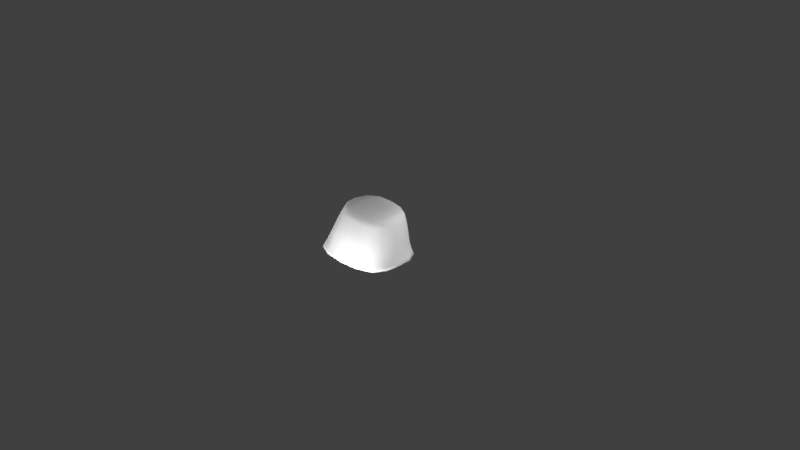 # Source: slime.blend  (saved by Blender 2.78.0; exported with 4.5.12 LTS)
import bpy
from mathutils import Matrix  # noqa: F401  (used for matrix-valued properties, if any)

bpy.ops.wm.read_factory_settings(use_empty=True)
scene = bpy.context.scene
scene.name = 'Scene'

# ---- collections
col_collection_1 = bpy.data.collections.new('Collection 1'); scene.collection.children.link(col_collection_1)

# ---- world
world_world = bpy.data.worlds.new('World'); scene.world = world_world
world_world.color = (0.05088, 0.05088, 0.05088)
world_world.use_sun_shadow = False
world_world.sun_shadow_jitter_overblur = 0.0
world_world.cycles.sampling_method = 'MANUAL'

# ---- cameras
cam_camera = bpy.data.cameras.new('Camera')
cam_camera.clip_end = 100.0
cam_camera.lens = 35.0
cam_camera.sensor_width = 32.0
cam_camera.sensor_height = 18.0
cam_camera.ortho_scale = 7.314
cam_camera.dof.focus_distance = 0.0
cam_camera.dof.aperture_fstop = 128.0

# ---- lights
light_lamp_005 = bpy.data.lights.new('Lamp.005', 'POINT')
light_lamp_005.transmission_factor = 0.0
light_lamp_005.cutoff_distance = 30.0
light_lamp_005.energy = 100.0
light_lamp_005.shadow_buffer_clip_start = 1.001
light_lamp_005.shadow_soft_size = 0.1
light_lamp_005.shadow_maximum_resolution = 0.006
light_lamp_005.use_absolute_resolution = True
light_lamp_004 = bpy.data.lights.new('Lamp.004', 'POINT')
light_lamp_004.transmission_factor = 0.0
light_lamp_004.cutoff_distance = 30.0
light_lamp_004.energy = 100.0
light_lamp_004.shadow_buffer_clip_start = 1.001
light_lamp_004.shadow_soft_size = 0.1
light_lamp_004.shadow_maximum_resolution = 0.006
light_lamp_004.use_absolute_resolution = True
light_lamp_003 = bpy.data.lights.new('Lamp.003', 'POINT')
light_lamp_003.transmission_factor = 0.0
light_lamp_003.cutoff_distance = 30.0
light_lamp_003.energy = 100.0
light_lamp_003.shadow_buffer_clip_start = 1.001
light_lamp_003.shadow_soft_size = 0.1
light_lamp_003.shadow_maximum_resolution = 0.006
light_lamp_003.use_absolute_resolution = True
light_lamp_002 = bpy.data.lights.new('Lamp.002', 'POINT')
light_lamp_002.transmission_factor = 0.0
light_lamp_002.cutoff_distance = 30.0
light_lamp_002.energy = 100.0
light_lamp_002.shadow_buffer_clip_start = 1.001
light_lamp_002.shadow_soft_size = 0.1
light_lamp_002.shadow_maximum_resolution = 0.006
light_lamp_002.use_absolute_resolution = True
light_lamp_001 = bpy.data.lights.new('Lamp.001', 'POINT')
light_lamp_001.transmission_factor = 0.0
light_lamp_001.cutoff_distance = 30.0
light_lamp_001.energy = 100.0
light_lamp_001.shadow_buffer_clip_start = 1.001
light_lamp_001.shadow_soft_size = 0.1
light_lamp_001.shadow_maximum_resolution = 0.006
light_lamp_001.use_absolute_resolution = True
light_lamp = bpy.data.lights.new('Lamp', 'POINT')
light_lamp.transmission_factor = 0.0
light_lamp.cutoff_distance = 30.0
light_lamp.energy = 100.0
light_lamp.shadow_buffer_clip_start = 1.001
light_lamp.shadow_soft_size = 0.1
light_lamp.shadow_maximum_resolution = 0.006
light_lamp.use_absolute_resolution = True

# ---- meshes
me_cube_002 = bpy.data.meshes.new('Cube.002')
me_cube_002.from_pydata([(-0.4825, 0.3417, 0.2774), (0.5068, 0.7536, 0.2144), (0.8519, -0.3405, 0.2032), (-0.1052, -0.7597, 0.2523), (0.4967, -0.5621, -1.0), (-0.09656, -0.3587, 0.3584), (-0.334, -1.022, -0.4283), (0.9263, -0.4423, -0.4928), (0.4575, 0.9905, -0.4675), (-0.8362, 0.4607, -0.4027), (-0.8357, -0.4377, -0.4026), (0.9263, 0.4307, -0.4928), (-0.09653, 0.3523, 0.3584), (0.4967, 0.5628, -1.0), (0.8519, 0.3378, 0.2032), (-0.4824, -0.3264, 0.2774), (-0.5907, 0.5648, -1.001), (0.5203, 0.3568, 0.3217), (-0.334, 1.003, -0.4283), (0.4575, -1.009, -0.4675), (0.5203, -0.3603, 0.3217), (-0.5908, -0.56, -1.001), (0.5068, -0.7617, 0.2144), (-0.1052, 0.7454, 0.2523), (0.4495, -1.064, -0.7575), (-0.4703, 1.061, -0.7443), (0.9709, 0.4649, -0.7687), (-1.007, -0.4591, -0.7371), (-1.007, 0.4872, -0.7371), (0.4495, 1.056, -0.7575), (0.9709, -0.4702, -0.7687), (-0.4703, -1.069, -0.7443), (-0.5579, -1.11, -0.9348), (1.03, -0.4924, -0.941), (0.467, 1.107, -0.9381), (-1.12, 0.5085, -0.9383), (-1.12, -0.4778, -0.9383), (1.03, 0.491, -0.941), (-0.5579, 1.109, -0.9348), (0.467, -1.109, -0.9381), (-0.1902, 0.881, -0.03062), (0.4968, -0.8935, -0.08028), (-0.6432, -0.3828, -0.0003725), (0.9005, 0.3843, -0.1037), (-0.1902, -0.9018, -0.03062), (0.9005, -0.3936, -0.1037), (0.4968, 0.8765, -0.08028), (-0.6438, 0.408, -0.0004334), (-1.011, -0.5003, -0.989), (-0.3502, -0.6091, 0.2605), (-0.3588, 0.3332, 0.3356), (-0.9473, 0.8943, -0.9332), (-0.5804, 0.9805, -0.9837), (0.5053, 0.6344, 0.2805), (0.8629, 0.8909, -0.9393), (0.9072, 0.5135, -0.9852), (0.7549, -0.3367, 0.2729), (0.8629, -0.8926, -0.9393), (0.4774, -0.98, -0.9845), (-0.09266, -0.6387, 0.3169), (-0.6519, -0.8206, -0.4098), (-0.4704, 0.7129, -0.01428), (0.7694, 0.7007, -0.1019), (0.7694, -0.7141, -0.1019), (-0.2587, -0.982, -0.2335), (0.9171, -0.4235, -0.3143), (0.4771, 0.9464, -0.2851), (-0.7399, 0.4412, -0.201), (-1.011, 0.5275, -0.989), (-0.3588, -0.3272, 0.3356), (0.9072, -0.5136, -0.9852), (0.7549, 0.334, 0.2729), (0.9171, 0.4106, -0.3143), (-0.7393, -0.4194, -0.201), (-1.178, 0.02873, -0.9437), (1.057, -0.0005318, -0.942), (0.5319, -0.0008744, 0.336), (-0.6109, 0.009122, -1.004), (0.9307, -0.003539, -0.09966), (-0.7099, 0.02375, 0.005867), (0.4774, 0.9801, -0.9845), (-0.09266, 0.6264, 0.3169), (-0.5804, -0.9804, -0.9837), (0.5053, -0.6409, 0.2805), (0.4771, -0.9679, -0.2851), (-0.2587, 0.9586, -0.2335), (-0.1034, -0.0006939, 0.3731), (0.5085, 0.000357, -1.0), (-0.05151, 0.5942, -1.0), (0.2147, 0.3736, 0.3501), (-0.04427, 1.17, -0.9369), (-0.04427, -1.172, -0.9369), (0.2147, -0.3789, 0.3501), (-0.05151, -0.5931, -1.0), (0.1534, -0.95, -0.0521), (0.1534, 0.9303, -0.0521), (-0.6522, 0.8086, -0.4098), (0.7695, 0.7877, -0.4822), (0.7695, -0.8035, -0.4822), (-0.8304, -0.8597, -0.7364), (-0.9103, 0.02455, -0.4023), (0.966, -0.004558, -0.4971), (0.0649, 1.056, -0.4494), (0.0649, -1.076, -0.4494), (0.4458, -1.035, -0.6256), (-0.4074, 1.031, -0.6027), (0.9402, 0.4478, -0.643), (-0.9267, -0.4476, -0.5873), (-0.927, 0.4736, -0.5873), (0.4458, 1.022, -0.6256), (0.9402, -0.456, -0.643), (-0.4074, -1.044, -0.6027), (-0.8304, 0.8558, -0.7365), (0.8052, 0.8458, -0.7619), (0.8052, -0.853, -0.7619), (-1.07, 0.02714, -0.7403), (1.006, -0.002085, -0.7726), (-0.005843, 1.119, -0.7526), (-0.005843, -1.128, -0.7526), (-0.9473, -0.8934, -0.9332), (-0.521, -1.093, -0.8545), (1.005, -0.4831, -0.8684), (0.4596, 1.086, -0.862), (-1.072, 0.4995, -0.8536), (-1.072, -0.4699, -0.8535), (1.005, 0.48, -0.8684), (-0.521, 1.089, -0.8545), (0.4596, -1.09, -0.862), (-0.4697, -0.7214, -0.01416), (-0.3504, 0.6023, 0.2605), (0.7452, 0.6108, 0.1949), (0.7452, -0.6159, 0.1949), (0.8723, -0.0008997, 0.2143), (-0.5169, 0.0138, 0.2886), (0.2017, -0.8017, 0.2406), (0.2017, 0.7904, 0.2406), (-0.1365, 0.7998, 0.1436), (0.5092, -0.8151, 0.1014), (-0.5506, -0.3473, 0.1698), (0.8782, 0.358, 0.08634), (-0.1365, -0.8162, 0.1436), (0.8782, -0.3626, 0.08634), (0.5092, 0.8043, 0.1014), (-0.5509, 0.3699, 0.1698), (-0.8675, -0.8191, -0.971), (-0.2775, -0.5403, 0.3075), (-0.8675, 0.8226, -0.9709), (-0.2776, 0.5335, 0.3075), (0.7773, -0.8201, -0.973), (0.6825, -0.5457, 0.2504), (0.7773, 0.8196, -0.973), (0.6825, 0.541, 0.2504), (-0.5552, -0.7875, -0.2121), (-0.5555, 0.7735, -0.2123), (0.7705, 0.7517, -0.3056), (0.7705, -0.7695, -0.3056), (-1.066, 0.02741, -0.9951), (-0.3846, 0.00782, 0.3477), (0.9286, -4.37e-05, -0.9855), (0.7722, -0.0008095, 0.285), (0.9538, -0.005029, -0.3157), (-0.8156, 0.02358, -0.1981), (-0.05266, 1.035, -0.9842), (0.2076, 0.6646, 0.3067), (-0.05266, -1.035, -0.9842), (0.2076, -0.6739, 0.3067), (0.1098, -1.034, -0.259), (0.1098, 1.01, -0.259), (0.2185, -0.001421, 0.3661), (-0.04855, 0.0005355, -1.0), (-0.7475, 0.8314, -0.5902), (0.7773, 0.8165, -0.6336), (0.7773, -0.8276, -0.6336), (-0.7474, -0.8388, -0.5901), (-0.995, 0.02597, -0.5889), (0.9795, -0.003214, -0.6481), (0.02448, 1.087, -0.6162), (0.02448, -1.1, -0.6162), (-0.8981, 0.8781, -0.8503), (0.8386, 0.8719, -0.8645), (0.8386, -0.8759, -0.8645), (-1.133, 0.02806, -0.858), (1.036, -0.001186, -0.8707), (-0.02808, 1.149, -0.8592), (-0.02808, -1.153, -0.8592), (-0.8981, -0.8792, -0.8503), (-0.3985, -0.6531, 0.1541), (-0.3989, 0.6474, 0.154), (0.7622, 0.649, 0.08093), (0.7622, -0.6566, 0.08093), (0.9019, -0.001643, 0.09552), (-0.5976, 0.01971, 0.1794), (0.187, -0.8608, 0.1287), (0.187, 0.8469, 0.1287)], [], [(0, 143, 191, 133), (0, 133, 157, 50), (0, 50, 147, 129), (0, 129, 187, 143), (1, 142, 193, 135), (1, 135, 163, 53), (1, 53, 151, 130), (1, 130, 188, 142), (2, 141, 190, 132), (2, 132, 159, 56), (2, 56, 149, 131), (2, 131, 189, 141), (3, 140, 192, 134), (3, 134, 165, 59), (3, 59, 145, 49), (3, 49, 186, 140), (4, 93, 169, 87), (4, 87, 158, 70), (4, 70, 148, 58), (4, 58, 164, 93), (5, 92, 168, 86), (5, 86, 157, 69), (5, 69, 145, 59), (5, 59, 165, 92), (6, 111, 177, 103), (6, 103, 166, 64), (6, 64, 152, 60), (6, 60, 173, 111), (7, 110, 175, 101), (7, 101, 160, 65), (7, 65, 155, 98), (7, 98, 172, 110), (8, 109, 176, 102), (8, 102, 167, 66), (8, 66, 154, 97), (8, 97, 171, 109), (9, 108, 174, 100), (9, 100, 161, 67), (9, 67, 153, 96), (9, 96, 170, 108), (10, 107, 173, 60), (10, 60, 152, 73), (10, 73, 161, 100), (10, 100, 174, 107), (11, 106, 171, 97), (11, 97, 154, 72), (11, 72, 160, 101), (11, 101, 175, 106), (12, 89, 163, 81), (12, 81, 147, 50), (12, 50, 157, 86), (12, 86, 168, 89), (13, 88, 162, 80), (13, 80, 150, 55), (13, 55, 158, 87), (13, 87, 169, 88), (14, 139, 188, 130), (14, 130, 151, 71), (14, 71, 159, 132), (14, 132, 190, 139), (15, 138, 186, 49), (15, 49, 145, 69), (15, 69, 157, 133), (15, 133, 191, 138), (16, 68, 146, 52), (16, 52, 162, 88), (16, 88, 169, 77), (16, 77, 156, 68), (17, 71, 151, 53), (17, 53, 163, 89), (17, 89, 168, 76), (17, 76, 159, 71), (18, 105, 170, 96), (18, 96, 153, 85), (18, 85, 167, 102), (18, 102, 176, 105), (19, 104, 172, 98), (19, 98, 155, 84), (19, 84, 166, 103), (19, 103, 177, 104), (20, 56, 159, 76), (20, 76, 168, 92), (20, 92, 165, 83), (20, 83, 149, 56), (21, 48, 156, 77), (21, 77, 169, 93), (21, 93, 164, 82), (21, 82, 144, 48), (22, 137, 189, 131), (22, 131, 149, 83), (22, 83, 165, 134), (22, 134, 192, 137), (23, 136, 187, 129), (23, 129, 147, 81), (23, 81, 163, 135), (23, 135, 193, 136), (24, 127, 180, 114), (24, 114, 172, 104), (24, 104, 177, 118), (24, 118, 184, 127), (25, 126, 178, 112), (25, 112, 170, 105), (25, 105, 176, 117), (25, 117, 183, 126), (26, 125, 179, 113), (26, 113, 171, 106), (26, 106, 175, 116), (26, 116, 182, 125), (27, 124, 185, 99), (27, 99, 173, 107), (27, 107, 174, 115), (27, 115, 181, 124), (28, 123, 181, 115), (28, 115, 174, 108), (28, 108, 170, 112), (28, 112, 178, 123), (29, 122, 183, 117), (29, 117, 176, 109), (29, 109, 171, 113), (29, 113, 179, 122), (30, 121, 182, 116), (30, 116, 175, 110), (30, 110, 172, 114), (30, 114, 180, 121), (31, 120, 184, 118), (31, 118, 177, 111), (31, 111, 173, 99), (31, 99, 185, 120), (32, 82, 164, 91), (32, 91, 184, 120), (32, 120, 185, 119), (32, 119, 144, 82), (33, 70, 158, 75), (33, 75, 182, 121), (33, 121, 180, 57), (33, 57, 148, 70), (34, 80, 162, 90), (34, 90, 183, 122), (34, 122, 179, 54), (34, 54, 150, 80), (35, 68, 156, 74), (35, 74, 181, 123), (35, 123, 178, 51), (35, 51, 146, 68), (36, 48, 144, 119), (36, 119, 185, 124), (36, 124, 181, 74), (36, 74, 156, 48), (37, 55, 150, 54), (37, 54, 179, 125), (37, 125, 182, 75), (37, 75, 158, 55), (38, 52, 146, 51), (38, 51, 178, 126), (38, 126, 183, 90), (38, 90, 162, 52), (39, 58, 148, 57), (39, 57, 180, 127), (39, 127, 184, 91), (39, 91, 164, 58), (40, 85, 153, 61), (40, 61, 187, 136), (40, 136, 193, 95), (40, 95, 167, 85), (41, 84, 155, 63), (41, 63, 189, 137), (41, 137, 192, 94), (41, 94, 166, 84), (42, 73, 152, 128), (42, 128, 186, 138), (42, 138, 191, 79), (42, 79, 161, 73), (43, 72, 154, 62), (43, 62, 188, 139), (43, 139, 190, 78), (43, 78, 160, 72), (44, 64, 166, 94), (44, 94, 192, 140), (44, 140, 186, 128), (44, 128, 152, 64), (45, 65, 160, 78), (45, 78, 190, 141), (45, 141, 189, 63), (45, 63, 155, 65), (46, 66, 167, 95), (46, 95, 193, 142), (46, 142, 188, 62), (46, 62, 154, 66), (47, 67, 161, 79), (47, 79, 191, 143), (47, 143, 187, 61), (47, 61, 153, 67)])
me_cube_002.polygons.foreach_set('use_smooth', [True] * 192)
_uv = me_cube_002.uv_layers.new(name='UVMap')
_uv.uv.foreach_set('vector', [0.5815, 0.3896, 0.5968, 0.3981, 0.5662, 0.4334, 0.5532, 0.4212, 0.5815, 0.3896, 0.5532, 0.4212, 0.5396, 0.4084, 0.5684, 0.3771, 0.5815, 0.3896, 0.5684, 0.3771, 0.5837, 0.35, 0.6001, 0.3524, 0.5815, 0.3896, 0.6001, 0.3524, 0.618, 0.358, 0.5968, 0.3981, 0.5294, 0.2556, 0.5391, 0.2424, 0.571, 0.2702, 0.5588, 0.2808, 0.5294, 0.2556, 0.5588, 0.2808, 0.5459, 0.2934, 0.5169, 0.268, 0.5294, 0.2556, 0.5169, 0.268, 0.491, 0.2558, 0.4939, 0.2397, 0.5294, 0.2556, 0.4939, 0.2397, 0.5015, 0.2229, 0.5391, 0.2424, 0.3931, 0.3218, 0.3793, 0.3137, 0.412, 0.2799, 0.4231, 0.2911, 0.3931, 0.3218, 0.4231, 0.2911, 0.434, 0.3022, 0.404, 0.3327, 0.3931, 0.3218, 0.404, 0.3327, 0.3861, 0.3586, 0.37, 0.3558, 0.3931, 0.3218, 0.37, 0.3558, 0.3529, 0.3497, 0.3793, 0.3137, 0.4386, 0.4531, 0.4302, 0.4675, 0.3983, 0.4394, 0.4092, 0.4274, 0.4386, 0.4531, 0.4092, 0.4274, 0.4222, 0.4146, 0.4513, 0.4404, 0.4386, 0.4531, 0.4513, 0.4404, 0.4782, 0.4533, 0.4755, 0.4699, 0.4386, 0.4531, 0.4755, 0.4699, 0.4692, 0.4874, 0.4302, 0.4675, 0.274, 0.8815, 0.2729, 0.8053, 0.3552, 0.8092, 0.3519, 0.8864, 0.274, 0.8815, 0.3519, 0.8864, 0.3495, 0.9448, 0.2783, 0.9388, 0.274, 0.8815, 0.2783, 0.9388, 0.2365, 0.9191, 0.2161, 0.8765, 0.274, 0.8815, 0.2161, 0.8765, 0.2116, 0.8026, 0.2729, 0.8053, 0.4793, 0.4158, 0.4493, 0.3878, 0.4841, 0.3535, 0.5134, 0.3832, 0.4793, 0.4158, 0.5134, 0.3832, 0.5396, 0.4084, 0.5067, 0.4374, 0.4793, 0.4158, 0.5067, 0.4374, 0.4782, 0.4533, 0.4513, 0.4404, 0.4793, 0.4158, 0.4513, 0.4404, 0.4222, 0.4146, 0.4493, 0.3878, 0.3866, 0.5432, 0.3752, 0.5671, 0.3336, 0.5237, 0.3474, 0.5048, 0.3866, 0.5432, 0.3474, 0.5048, 0.3633, 0.4833, 0.4, 0.5172, 0.3866, 0.5432, 0.4, 0.5172, 0.4426, 0.545, 0.4299, 0.5761, 0.3866, 0.5432, 0.4299, 0.5761, 0.4187, 0.6049, 0.3752, 0.5671, 0.3127, 0.2673, 0.2962, 0.2535, 0.3407, 0.2074, 0.3554, 0.2227, 0.3127, 0.2673, 0.3554, 0.2227, 0.373, 0.2407, 0.3328, 0.2828, 0.3127, 0.2673, 0.3328, 0.2828, 0.2983, 0.3247, 0.2757, 0.3108, 0.3127, 0.2673, 0.2757, 0.3108, 0.2573, 0.2978, 0.2962, 0.2535, 0.597, 0.1839, 0.6131, 0.1679, 0.6574, 0.2069, 0.6379, 0.2205, 0.597, 0.1839, 0.6379, 0.2205, 0.6157, 0.2361, 0.5781, 0.202, 0.597, 0.1839, 0.5781, 0.202, 0.5361, 0.1727, 0.5535, 0.1516, 0.597, 0.1839, 0.5535, 0.1516, 0.568, 0.1335, 0.6131, 0.1679, 0.6699, 0.4504, 0.6913, 0.4701, 0.6488, 0.5166, 0.629, 0.4966, 0.6699, 0.4504, 0.629, 0.4966, 0.6074, 0.4747, 0.6457, 0.4301, 0.6699, 0.4504, 0.6457, 0.4301, 0.675, 0.3837, 0.702, 0.4031, 0.6699, 0.4504, 0.702, 0.4031, 0.7253, 0.423, 0.6913, 0.4701, 0.5792, 0.5388, 0.5987, 0.5604, 0.5477, 0.5962, 0.528, 0.5729, 0.5792, 0.5388, 0.528, 0.5729, 0.5091, 0.5457, 0.5595, 0.5143, 0.5792, 0.5388, 0.5595, 0.5143, 0.6074, 0.4747, 0.629, 0.4966, 0.5792, 0.5388, 0.629, 0.4966, 0.6488, 0.5166, 0.5987, 0.5604, 0.4007, 0.1811, 0.3876, 0.164, 0.4324, 0.1264, 0.4445, 0.1455, 0.4007, 0.1811, 0.4445, 0.1455, 0.4577, 0.1685, 0.4156, 0.2017, 0.4007, 0.1811, 0.4156, 0.2017, 0.373, 0.2407, 0.3554, 0.2227, 0.4007, 0.1811, 0.3554, 0.2227, 0.3407, 0.2074, 0.3876, 0.164, 0.5462, 0.3503, 0.5189, 0.3196, 0.5459, 0.2934, 0.5709, 0.3234, 0.5462, 0.3503, 0.5709, 0.3234, 0.5837, 0.35, 0.5684, 0.3771, 0.5462, 0.3503, 0.5684, 0.3771, 0.5396, 0.4084, 0.5134, 0.3832, 0.5462, 0.3503, 0.5134, 0.3832, 0.4841, 0.3535, 0.5189, 0.3196, 0.43, 0.8881, 0.4376, 0.8122, 0.4988, 0.8146, 0.4881, 0.8878, 0.43, 0.8881, 0.4881, 0.8878, 0.4641, 0.9286, 0.4208, 0.9448, 0.43, 0.8881, 0.4208, 0.9448, 0.3495, 0.9448, 0.3519, 0.8864, 0.43, 0.8881, 0.3519, 0.8864, 0.3552, 0.8092, 0.4376, 0.8122, 0.4543, 0.2618, 0.4463, 0.248, 0.4825, 0.2227, 0.4885, 0.2397, 0.4543, 0.2618, 0.4885, 0.2397, 0.491, 0.2558, 0.465, 0.273, 0.4543, 0.2618, 0.465, 0.273, 0.434, 0.3022, 0.4231, 0.2911, 0.4543, 0.2618, 0.4231, 0.2911, 0.412, 0.2799, 0.4463, 0.248, 0.5198, 0.45, 0.5287, 0.4648, 0.4856, 0.4876, 0.4802, 0.4698, 0.5198, 0.45, 0.4802, 0.4698, 0.4782, 0.4533, 0.5067, 0.4374, 0.5198, 0.45, 0.5067, 0.4374, 0.5396, 0.4084, 0.5532, 0.4212, 0.5198, 0.45, 0.5532, 0.4212, 0.5662, 0.4334, 0.5287, 0.4648, 0.4366, 0.7372, 0.4339, 0.6787, 0.4741, 0.7003, 0.4943, 0.7411, 0.4366, 0.7372, 0.4943, 0.7411, 0.4988, 0.8146, 0.4376, 0.8122, 0.4366, 0.7372, 0.4376, 0.8122, 0.3552, 0.8092, 0.3597, 0.7312, 0.4366, 0.7372, 0.3597, 0.7312, 0.3648, 0.6682, 0.4339, 0.6787, 0.4893, 0.2923, 0.465, 0.273, 0.491, 0.2558, 0.5169, 0.268, 0.4893, 0.2923, 0.5169, 0.268, 0.5459, 0.2934, 0.5189, 0.3196, 0.4893, 0.2923, 0.5189, 0.3196, 0.4841, 0.3535, 0.4558, 0.3245, 0.4893, 0.2923, 0.4558, 0.3245, 0.434, 0.3022, 0.465, 0.273, 0.6758, 0.261, 0.7002, 0.2497, 0.7368, 0.2941, 0.7078, 0.3049, 0.6758, 0.261, 0.7078, 0.3049, 0.6762, 0.3169, 0.6492, 0.2742, 0.6758, 0.261, 0.6492, 0.2742, 0.6157, 0.2361, 0.6379, 0.2205, 0.6758, 0.261, 0.6379, 0.2205, 0.6574, 0.2069, 0.7002, 0.2497, 0.312, 0.4636, 0.2959, 0.479, 0.2621, 0.4334, 0.2805, 0.4197, 0.312, 0.4636, 0.2805, 0.4197, 0.3019, 0.4028, 0.3304, 0.4453, 0.312, 0.4636, 0.3304, 0.4453, 0.3633, 0.4833, 0.3474, 0.5048, 0.312, 0.4636, 0.3474, 0.5048, 0.3336, 0.5237, 0.2959, 0.479, 0.4227, 0.3575, 0.404, 0.3327, 0.434, 0.3022, 0.4558, 0.3245, 0.4227, 0.3575, 0.4558, 0.3245, 0.4841, 0.3535, 0.4493, 0.3878, 0.4227, 0.3575, 0.4493, 0.3878, 0.4222, 0.4146, 0.3976, 0.3849, 0.4227, 0.3575, 0.3976, 0.3849, 0.3861, 0.3586, 0.404, 0.3327, 0.2806, 0.7307, 0.2913, 0.6727, 0.3648, 0.6682, 0.3597, 0.7312, 0.2806, 0.7307, 0.3597, 0.7312, 0.3552, 0.8092, 0.2729, 0.8053, 0.2806, 0.7307, 0.2729, 0.8053, 0.2116, 0.8026, 0.2222, 0.7297, 0.2806, 0.7307, 0.2222, 0.7297, 0.2461, 0.6907, 0.2913, 0.6727, 0.3848, 0.3973, 0.3713, 0.4069, 0.3529, 0.3685, 0.3699, 0.3612, 0.3848, 0.3973, 0.3699, 0.3612, 0.3861, 0.3586, 0.3976, 0.3849, 0.3848, 0.3973, 0.3976, 0.3849, 0.4222, 0.4146, 0.4092, 0.4274, 0.3848, 0.3973, 0.4092, 0.4274, 0.3983, 0.4394, 0.3713, 0.4069, 0.5838, 0.3111, 0.5985, 0.3031, 0.618, 0.3417, 0.6002, 0.3477, 0.5838, 0.3111, 0.6002, 0.3477, 0.5837, 0.35, 0.5709, 0.3234, 0.5838, 0.3111, 0.5709, 0.3234, 0.5459, 0.2934, 0.5588, 0.2808, 0.5838, 0.3111, 0.5588, 0.2808, 0.571, 0.2702, 0.5985, 0.3031, 0.2816, 0.491, 0.2699, 0.5001, 0.2311, 0.4518, 0.2453, 0.4439, 0.2816, 0.491, 0.2453, 0.4439, 0.2621, 0.4334, 0.2959, 0.479, 0.2816, 0.491, 0.2959, 0.479, 0.3336, 0.5237, 0.3219, 0.539, 0.2816, 0.491, 0.3219, 0.539, 0.3125, 0.5509, 0.2699, 0.5001, 0.72, 0.2399, 0.7352, 0.2319, 0.7793, 0.2764, 0.7606, 0.2845, 0.72, 0.2399, 0.7606, 0.2845, 0.7368, 0.2941, 0.7002, 0.2497, 0.72, 0.2399, 0.7002, 0.2497, 0.6574, 0.2069, 0.6732, 0.1953, 0.72, 0.2399, 0.6732, 0.1953, 0.6854, 0.1859, 0.7352, 0.2319, 0.376, 0.1497, 0.3665, 0.1383, 0.4113, 0.09714, 0.4211, 0.1102, 0.376, 0.1497, 0.4211, 0.1102, 0.4324, 0.1264, 0.3876, 0.164, 0.376, 0.1497, 0.3876, 0.164, 0.3407, 0.2074, 0.3284, 0.1946, 0.376, 0.1497, 0.3284, 0.1946, 0.3185, 0.1843, 0.3665, 0.1383, 0.6147, 0.5779, 0.6273, 0.5915, 0.5769, 0.6304, 0.564, 0.6154, 0.6147, 0.5779, 0.564, 0.6154, 0.5477, 0.5962, 0.5987, 0.5604, 0.6147, 0.5779, 0.5987, 0.5604, 0.6488, 0.5166, 0.6651, 0.5331, 0.6147, 0.5779, 0.6651, 0.5331, 0.6778, 0.546, 0.6273, 0.5915, 0.7086, 0.4864, 0.7219, 0.4992, 0.6778, 0.546, 0.6651, 0.5331, 0.7086, 0.4864, 0.6651, 0.5331, 0.6488, 0.5166, 0.6913, 0.4701, 0.7086, 0.4864, 0.6913, 0.4701, 0.7253, 0.423, 0.7443, 0.4396, 0.7086, 0.4864, 0.7443, 0.4396, 0.7592, 0.4528, 0.7219, 0.4992, 0.6257, 0.1538, 0.6353, 0.1422, 0.6854, 0.1859, 0.6732, 0.1953, 0.6257, 0.1538, 0.6732, 0.1953, 0.6574, 0.2069, 0.6131, 0.1679, 0.6257, 0.1538, 0.6131, 0.1679, 0.568, 0.1335, 0.5789, 0.1169, 0.6257, 0.1538, 0.5789, 0.1169, 0.5872, 0.1027, 0.6353, 0.1422, 0.2824, 0.2414, 0.2714, 0.2314, 0.3185, 0.1843, 0.3284, 0.1946, 0.2824, 0.2414, 0.3284, 0.1946, 0.3407, 0.2074, 0.2962, 0.2535, 0.2824, 0.2414, 0.2962, 0.2535, 0.2573, 0.2978, 0.2418, 0.2858, 0.2824, 0.2414, 0.2418, 0.2858, 0.2293, 0.2755, 0.2714, 0.2314, 0.3652, 0.5865, 0.3571, 0.6015, 0.3125, 0.5509, 0.3219, 0.539, 0.3652, 0.5865, 0.3219, 0.539, 0.3336, 0.5237, 0.3752, 0.5671, 0.3652, 0.5865, 0.3752, 0.5671, 0.4187, 0.6049, 0.4087, 0.6283, 0.3652, 0.5865, 0.4087, 0.6283, 0.4004, 0.6467, 0.3571, 0.6015, 0.3509, 0.6123, 0.3438, 0.6308, 0.2894, 0.5749, 0.3054, 0.5598, 0.3509, 0.6123, 0.3054, 0.5598, 0.3125, 0.5509, 0.3571, 0.6015, 0.3509, 0.6123, 0.3571, 0.6015, 0.4004, 0.6467, 0.3934, 0.6607, 0.3509, 0.6123, 0.3934, 0.6607, 0.3775, 0.668, 0.3438, 0.6308, 0.2635, 0.2242, 0.2465, 0.217, 0.297, 0.1622, 0.3114, 0.1769, 0.2635, 0.2242, 0.3114, 0.1769, 0.3185, 0.1843, 0.2714, 0.2314, 0.2635, 0.2242, 0.2714, 0.2314, 0.2293, 0.2755, 0.2198, 0.2675, 0.2635, 0.2242, 0.2198, 0.2675, 0.2116, 0.2521, 0.2465, 0.217, 0.6422, 0.134, 0.6482, 0.1159, 0.7099, 0.1634, 0.6946, 0.1789, 0.6422, 0.134, 0.6946, 0.1789, 0.6854, 0.1859, 0.6353, 0.1422, 0.6422, 0.134, 0.6353, 0.1422, 0.5872, 0.1027, 0.5937, 0.09191, 0.6422, 0.134, 0.5937, 0.09191, 0.609, 0.08355, 0.6482, 0.1159, 0.7313, 0.5086, 0.7475, 0.5137, 0.7003, 0.569, 0.6875, 0.5558, 0.7313, 0.5086, 0.6875, 0.5558, 0.6778, 0.546, 0.7219, 0.4992, 0.7313, 0.5086, 0.7219, 0.4992, 0.7592, 0.4528, 0.7697, 0.4625, 0.7313, 0.5086, 0.7697, 0.4625, 0.7791, 0.4766, 0.7475, 0.5137, 0.6365, 0.6012, 0.6411, 0.6176, 0.6008, 0.6502, 0.5864, 0.641, 0.6365, 0.6012, 0.5864, 0.641, 0.5769, 0.6304, 0.6273, 0.5915, 0.6365, 0.6012, 0.6273, 0.5915, 0.6778, 0.546, 0.6875, 0.5558, 0.6365, 0.6012, 0.6875, 0.5558, 0.7003, 0.569, 0.6411, 0.6176, 0.3595, 0.1301, 0.3529, 0.1128, 0.3886, 0.07868, 0.4036, 0.08724, 0.3595, 0.1301, 0.4036, 0.08724, 0.4113, 0.09714, 0.3665, 0.1383, 0.3595, 0.1301, 0.3665, 0.1383, 0.3185, 0.1843, 0.3114, 0.1769, 0.3595, 0.1301, 0.3114, 0.1769, 0.297, 0.1622, 0.3529, 0.1128, 0.7463, 0.2258, 0.7648, 0.2191, 0.8009, 0.2539, 0.7935, 0.2697, 0.7463, 0.2258, 0.7935, 0.2697, 0.7793, 0.2764, 0.7352, 0.2319, 0.7463, 0.2258, 0.7352, 0.2319, 0.6854, 0.1859, 0.6946, 0.1789, 0.7463, 0.2258, 0.6946, 0.1789, 0.7099, 0.1634, 0.7648, 0.2191, 0.2616, 0.5068, 0.2433, 0.5125, 0.2116, 0.4731, 0.2203, 0.4579, 0.2616, 0.5068, 0.2203, 0.4579, 0.2311, 0.4518, 0.2699, 0.5001, 0.2616, 0.5068, 0.2699, 0.5001, 0.3125, 0.5509, 0.3054, 0.5598, 0.2616, 0.5068, 0.3054, 0.5598, 0.2894, 0.5749, 0.2433, 0.5125, 0.6219, 0.2896, 0.6492, 0.2742, 0.6762, 0.3169, 0.6451, 0.3305, 0.6219, 0.2896, 0.6451, 0.3305, 0.618, 0.3417, 0.5985, 0.3031, 0.6219, 0.2896, 0.5985, 0.3031, 0.571, 0.2702, 0.5916, 0.2541, 0.6219, 0.2896, 0.5916, 0.2541, 0.6157, 0.2361, 0.6492, 0.2742, 0.3515, 0.4245, 0.3304, 0.4453, 0.3019, 0.4028, 0.3279, 0.3838, 0.3515, 0.4245, 0.3279, 0.3838, 0.3529, 0.3685, 0.3713, 0.4069, 0.3515, 0.4245, 0.3713, 0.4069, 0.3983, 0.4394, 0.3816, 0.4597, 0.3515, 0.4245, 0.3816, 0.4597, 0.3633, 0.4833, 0.3304, 0.4453, 0.5425, 0.4879, 0.5595, 0.5143, 0.5091, 0.5457, 0.4951, 0.5152, 0.5425, 0.4879, 0.4951, 0.5152, 0.4856, 0.4876, 0.5287, 0.4648, 0.5425, 0.4879, 0.5287, 0.4648, 0.5662, 0.4334, 0.5857, 0.4525, 0.5425, 0.4879, 0.5857, 0.4525, 0.6074, 0.4747, 0.5595, 0.5143, 0.4324, 0.226, 0.4156, 0.2017, 0.4577, 0.1685, 0.4715, 0.1965, 0.4324, 0.226, 0.4715, 0.1965, 0.4825, 0.2227, 0.4463, 0.248, 0.4324, 0.226, 0.4463, 0.248, 0.412, 0.2799, 0.3937, 0.2616, 0.4324, 0.226, 0.3937, 0.2616, 0.373, 0.2407, 0.4156, 0.2017, 0.416, 0.4905, 0.4, 0.5172, 0.3633, 0.4833, 0.3816, 0.4597, 0.416, 0.4905, 0.3816, 0.4597, 0.3983, 0.4394, 0.4302, 0.4675, 0.416, 0.4905, 0.4302, 0.4675, 0.4692, 0.4874, 0.4573, 0.5143, 0.416, 0.4905, 0.4573, 0.5143, 0.4426, 0.545, 0.4, 0.5172, 0.3571, 0.2997, 0.3328, 0.2828, 0.373, 0.2407, 0.3937, 0.2616, 0.3571, 0.2997, 0.3937, 0.2616, 0.412, 0.2799, 0.3793, 0.3137, 0.3571, 0.2997, 0.3793, 0.3137, 0.3529, 0.3497, 0.3264, 0.3387, 0.3571, 0.2997, 0.3264, 0.3387, 0.2983, 0.3247, 0.3328, 0.2828, 0.5568, 0.2229, 0.5781, 0.202, 0.6157, 0.2361, 0.5916, 0.2541, 0.5568, 0.2229, 0.5916, 0.2541, 0.571, 0.2702, 0.5391, 0.2424, 0.5568, 0.2229, 0.5391, 0.2424, 0.5015, 0.2229, 0.5169, 0.1983, 0.5568, 0.2229, 0.5169, 0.1983, 0.5361, 0.1727, 0.5781, 0.202, 0.6199, 0.4121, 0.6457, 0.4301, 0.6074, 0.4747, 0.5857, 0.4525, 0.6199, 0.4121, 0.5857, 0.4525, 0.5662, 0.4334, 0.5968, 0.3981, 0.6199, 0.4121, 0.5968, 0.3981, 0.618, 0.358, 0.6453, 0.3685, 0.6199, 0.4121, 0.6453, 0.3685, 0.675, 0.3837, 0.6457, 0.4301])
me_cube_002.use_remesh_preserve_volume = False
me_cube_002.use_remesh_preserve_attributes = False
me_cube_002.use_mirror_vertex_groups = False
me_cube_002.update()
arm_armature_001 = bpy.data.armatures.new('Armature.001')  # bones are not reproduced

# ---- objects
ob_armature = bpy.data.objects.new('Armature', arm_armature_001)
ob_cube = bpy.data.objects.new('Cube', me_cube_002)
ob_lamp_005 = bpy.data.objects.new('Lamp.005', light_lamp_005)
ob_lamp_004 = bpy.data.objects.new('Lamp.004', light_lamp_004)
ob_lamp_003 = bpy.data.objects.new('Lamp.003', light_lamp_003)
ob_lamp_002 = bpy.data.objects.new('Lamp.002', light_lamp_002)
ob_lamp_001 = bpy.data.objects.new('Lamp.001', light_lamp_001)
ob_lamp = bpy.data.objects.new('Lamp', light_lamp)
ob_camera = bpy.data.objects.new('Camera', cam_camera)

# ---- transforms, parenting, visibility, modifiers, constraints
ob_armature.location = (0.0, 0.0, 0.0)
ob_armature.scale = (0.2244, 0.2244, 0.2244)
ob_armature.show_in_front = True
ob_armature.lineart.crease_threshold = 0.0
ob_cube.parent = ob_armature
ob_cube.matrix_parent_inverse = Matrix(((4.456, 0.0, 0.0, 0.0), (0.0, 4.456, 0.0, 0.0), (0.0, 0.0, 4.456, 0.0), (0.0, 0.0, 0.0, 1.0)))
ob_cube.location = (0.0, 0.0, 0.5434)
ob_cube.scale = (0.5299, 0.3999, 0.5299)
ob_cube.lineart.crease_threshold = 0.0
_vg = ob_cube.vertex_groups.new(name='Bone')
for _i, _w in zip([0, 1, 2, 3, 4, 5, 6, 7, 8, 9, 10, 11, 12, 13, 14, 15, 16, 17, 18, 19, 20, 21, 22, 23, 24, 25, 26, 27, 28, 29, 30, 31, 32, 33, 34, 35, 36, 37, 38, 39, 40, 41, 42, 43, 44, 45, 46, 47, 48, 49, 50, 51, 52, 53, 54, 55, 56, 57, 58, 59, 60, 61, 62, 63, 64, 65, 66, 67, 68, 69, 70, 71, 72, 73, 74, 75, 76, 77, 78, 79, 80, 81, 82, 83, 84, 85, 86, 87, 88, 89, 90, 91, 92, 93, 94, 95, 96, 97, 98, 99, 100, 101, 102, 103, 104, 105, 106, 107, 108, 109, 110, 111, 112, 113, 114, 115, 116, 117, 118, 119, 120, 121, 122, 123, 124, 125, 126, 127, 128, 129, 130, 131, 132, 133, 134, 135, 136, 137, 138, 139, 140, 141, 142, 143, 144, 145, 146, 147, 148, 149, 150, 151, 152, 153, 154, 155, 156, 157, 158, 159, 160, 161, 162, 163, 164, 165, 166, 167, 169, 170, 171, 172, 173, 174, 175, 176, 177, 178, 179, 180, 181, 182, 183, 184, 185, 186, 187, 188, 189, 190, 191, 192, 193], [0.318, 0.1669, 0.1408, 0.222, 0.8338, 0.1334, 0.7935, 0.5686, 0.6931, 0.8462, 0.8449, 0.5739, 0.1373, 0.8542, 0.1435, 0.3135, 0.9447, 0.08838, 0.7994, 0.68, 0.0848, 0.9425, 0.1614, 0.2267, 0.7802, 0.892, 0.7028, 0.9109, 0.9119, 0.8055, 0.6952, 0.8868, 0.9125, 0.7168, 0.8348, 0.9292, 0.9283, 0.7259, 0.9172, 0.7934, 0.4391, 0.3286, 0.6142, 0.2625, 0.4345, 0.2591, 0.3355, 0.6169, 0.9318, 0.2915, 0.2446, 0.925, 0.9249, 0.1344, 0.7515, 0.7266, 0.1183, 0.7325, 0.7825, 0.1836, 0.8266, 0.5735, 0.2951, 0.2898, 0.6651, 0.4039, 0.5579, 0.7616, 0.9329, 0.2408, 0.7144, 0.1211, 0.408, 0.7599, 0.9314, 0.7133, 0.06181, 0.9574, 0.2459, 0.6258, 0.838, 0.188, 0.9207, 0.1294, 0.5489, 0.6705, 0.1057, 0.8645, 0.9447, 0.07254, 0.8984, 0.8865, 0.06781, 0.9379, 0.3683, 0.3746, 0.8297, 0.61, 0.6002, 0.9029, 0.8509, 0.5601, 0.7539, 0.7444, 0.7479, 0.8583, 0.6596, 0.8883, 0.8895, 0.7661, 0.6531, 0.8527, 0.9055, 0.7344, 0.7191, 0.9141, 0.6898, 0.8648, 0.8536, 0.9228, 0.9028, 0.712, 0.8249, 0.9233, 0.9223, 0.7205, 0.9078, 0.7916, 0.5704, 0.2961, 0.1615, 0.1571, 0.13, 0.3131, 0.1702, 0.1759, 0.2924, 0.2094, 0.408, 0.1783, 0.2875, 0.1755, 0.2154, 0.4124, 0.9271, 0.2359, 0.9294, 0.2404, 0.7323, 0.1326, 0.7551, 0.1367, 0.7356, 0.739, 0.4473, 0.4402, 0.9373, 0.2322, 0.7093, 0.1052, 0.3905, 0.7712, 0.9111, 0.1358, 0.8988, 0.1303, 0.615, 0.623, 0.9974, 0.8818, 0.6948, 0.6821, 0.8791, 0.893, 0.6473, 0.8282, 0.8178, 0.9189, 0.7496, 0.7321, 0.9255, 0.7081, 0.8869, 0.8752, 0.9166, 0.3731, 0.3777, 0.1998, 0.195, 0.1628, 0.4105, 0.2253, 0.2315]): _vg.add([_i], _w, 'REPLACE')
_vg = ob_cube.vertex_groups.new(name='Bone.001')
for _i, _w in zip([0, 1, 2, 3, 4, 5, 6, 7, 8, 9, 10, 11, 12, 13, 14, 15, 16, 17, 18, 19, 20, 21, 22, 23, 24, 25, 26, 27, 28, 29, 30, 31, 32, 33, 34, 35, 36, 37, 38, 39, 40, 41, 42, 43, 44, 45, 46, 47, 48, 49, 50, 51, 52, 53, 54, 55, 56, 57, 58, 59, 60, 61, 62, 63, 64, 65, 66, 67, 68, 69, 70, 71, 72, 73, 74, 75, 76, 77, 78, 79, 80, 81, 82, 83, 84, 85, 86, 87, 88, 89, 90, 91, 92, 93, 94, 95, 96, 97, 98, 99, 100, 101, 102, 103, 104, 105, 106, 107, 108, 109, 110, 111, 112, 113, 114, 115, 116, 117, 118, 119, 120, 121, 122, 123, 124, 125, 126, 127, 128, 129, 130, 131, 132, 133, 134, 135, 136, 137, 138, 139, 140, 141, 142, 143, 144, 145, 146, 147, 148, 149, 150, 151, 152, 153, 154, 155, 156, 157, 158, 159, 160, 161, 162, 163, 164, 165, 166, 167, 168, 170, 171, 172, 173, 174, 175, 176, 177, 178, 179, 180, 181, 182, 183, 184, 185, 186, 187, 188, 189, 190, 191, 192, 193], [0.682, 0.8331, 0.8592, 0.778, 0.1662, 0.8666, 0.2065, 0.4314, 0.3069, 0.1538, 0.1551, 0.4261, 0.8627, 0.1458, 0.8565, 0.6865, 0.05532, 0.9116, 0.2006, 0.32, 0.9152, 0.05755, 0.8386, 0.7733, 0.2198, 0.108, 0.2972, 0.08907, 0.08805, 0.1945, 0.3048, 0.1132, 0.08755, 0.2832, 0.1652, 0.07083, 0.07171, 0.2741, 0.08284, 0.2066, 0.5609, 0.6714, 0.3858, 0.7375, 0.5655, 0.7409, 0.6645, 0.3831, 0.06817, 0.7085, 0.7554, 0.07496, 0.07507, 0.8656, 0.2485, 0.2734, 0.8817, 0.2675, 0.2175, 0.8164, 0.1734, 0.4265, 0.7049, 0.7102, 0.3349, 0.5961, 0.4421, 0.2384, 0.0671, 0.7592, 0.2856, 0.8789, 0.592, 0.2401, 0.06856, 0.2867, 0.9382, 0.03526, 0.7541, 0.3742, 0.162, 0.812, 0.07932, 0.8706, 0.4511, 0.3295, 0.8943, 0.1355, 0.05527, 0.9275, 0.1016, 0.1135, 0.9322, 0.06214, 0.6317, 0.6254, 0.1703, 0.39, 0.3998, 0.09705, 0.1491, 0.4399, 0.2461, 0.2556, 0.2521, 0.1417, 0.3404, 0.1117, 0.1105, 0.2339, 0.3469, 0.1473, 0.09451, 0.2656, 0.2809, 0.08588, 0.3102, 0.1352, 0.1464, 0.07724, 0.09718, 0.288, 0.1751, 0.07674, 0.07769, 0.2795, 0.09221, 0.2084, 0.4296, 0.7039, 0.8385, 0.8429, 0.87, 0.6869, 0.8298, 0.8241, 0.7076, 0.7906, 0.5919, 0.8217, 0.7125, 0.8245, 0.7846, 0.5876, 0.07292, 0.7641, 0.07061, 0.7596, 0.2677, 0.8674, 0.2449, 0.8633, 0.2644, 0.261, 0.5527, 0.5598, 0.06265, 0.7678, 0.2907, 0.8948, 0.6095, 0.2288, 0.08891, 0.8642, 0.1012, 0.8697, 0.385, 0.377, 0.9971, 0.1182, 0.3052, 0.3179, 0.1209, 0.107, 0.3527, 0.1718, 0.1822, 0.08109, 0.2504, 0.2679, 0.07448, 0.2919, 0.1131, 0.1248, 0.08344, 0.6269, 0.6223, 0.8002, 0.805, 0.8372, 0.5895, 0.7747, 0.7685]): _vg.add([_i], _w, 'REPLACE')
_vg = ob_cube.vertex_groups.new(name='Bone.002')
for _i, _w in zip([0, 1, 2, 3, 4, 5, 6, 7, 8, 9, 10, 11, 12, 13, 14, 15, 16, 17, 18, 19, 20, 21, 22, 23, 24, 25, 26, 27, 28, 29, 30, 31, 32, 33, 34, 35, 36, 37, 38, 39, 40, 41, 42, 43, 44, 45, 46, 47, 48, 49, 50, 51, 52, 53, 54, 55, 56, 57, 58, 59, 60, 61, 62, 63, 64, 65, 66, 67, 68, 69, 70, 71, 72, 73, 74, 75, 76, 77, 78, 79, 80, 81, 82, 83, 84, 85, 86, 87, 88, 89, 90, 91, 92, 93, 94, 95, 96, 97, 98, 99, 100, 101, 102, 103, 104, 105, 106, 107, 108, 109, 110, 111, 112, 113, 114, 115, 116, 117, 118, 119, 120, 121, 122, 123, 124, 125, 126, 127, 128, 129, 130, 131, 132, 133, 134, 135, 136, 137, 138, 139, 140, 141, 142, 143, 144, 145, 146, 147, 148, 149, 150, 151, 152, 153, 154, 155, 156, 157, 158, 159, 160, 161, 162, 163, 164, 165, 166, 167, 170, 171, 172, 173, 174, 175, 176, 177, 178, 179, 180, 181, 182, 183, 184, 185, 186, 187, 188, 189, 190, 191, 192, 193], [0.4856, 0.1147, 0.07934, 0.318, 0.4531, 0.2383, 0.1758, 0.3481, 0.3656, 0.1281, 0.1302, 0.3415, 0.2093, 0.4499, 0.07131, 0.4985, 0.04398, 0.04614, 0.1663, 0.3964, 0.05923, 0.04541, 0.1623, 0.2605, 0.2879, 0.08416, 0.3063, 0.05955, 0.05881, 0.274, 0.3107, 0.08849, 0.07157, 0.3326, 0.2977, 0.04553, 0.04651, 0.3294, 0.06862, 0.3064, 0.3845, 0.386, 0.434, 0.1838, 0.407, 0.1959, 0.2296, 0.4252, 0.04481, 0.4568, 0.439, 0.05459, 0.06322, 0.08925, 0.3291, 0.3348, 0.06962, 0.3356, 0.3491, 0.3308, 0.1511, 0.4045, 0.1996, 0.2405, 0.275, 0.33, 0.345, 0.2416, 0.04373, 0.4562, 0.338, 0.06061, 0.3214, 0.2464, 0.03854, 0.3437, 0.005107, 0.01034, 0.1863, 0.4311, 0.342, 0.2411, 0.06561, 0.1205, 0.406, 0.2604, 0.1941, 0.5113, 0.09117, 0.06983, 0.1252, 0.131, 0.08451, 0.09283, 0.4149, 0.374, 0.1458, 0.3601, 0.3781, 0.06994, 0.1253, 0.3538, 0.2581, 0.2747, 0.3137, 0.112, 0.3107, 0.08034, 0.07913, 0.2939, 0.3162, 0.1184, 0.0677, 0.3048, 0.3147, 0.05611, 0.3144, 0.1537, 0.1623, 0.05621, 0.07855, 0.3198, 0.2811, 0.05093, 0.05151, 0.3161, 0.07504, 0.2917, 0.4186, 0.4292, 0.08818, 0.1097, 0.06397, 0.5036, 0.2065, 0.1681, 0.2988, 0.2232, 0.4979, 0.09864, 0.3378, 0.1082, 0.1491, 0.4864, 0.05417, 0.4289, 0.05275, 0.3936, 0.34, 0.09465, 0.3344, 0.07546, 0.2517, 0.2438, 0.3292, 0.3564, 0.03176, 0.4593, 0.3485, 0.05042, 0.3557, 0.2394, 0.1162, 0.1293, 0.1206, 0.1644, 0.4119, 0.3902, 0.08813, 0.3139, 0.327, 0.09115, 0.07572, 0.3175, 0.1859, 0.1974, 0.05878, 0.3135, 0.3211, 0.04534, 0.3263, 0.1348, 0.1416, 0.06058, 0.4673, 0.4467, 0.1153, 0.1422, 0.09155, 0.5049, 0.2654, 0.2239]): _vg.add([_i], _w, 'REPLACE')
_vg = ob_cube.vertex_groups.new(name='Bone.003')
for _i, _w in zip([0, 1, 2, 3, 4, 5, 6, 7, 8, 9, 10, 11, 12, 13, 14, 15, 17, 18, 19, 20, 22, 23, 24, 25, 26, 29, 30, 31, 32, 33, 34, 37, 38, 39, 40, 41, 42, 43, 44, 45, 46, 47, 49, 50, 52, 53, 54, 55, 56, 57, 58, 59, 60, 61, 62, 63, 64, 65, 66, 67, 69, 70, 71, 72, 73, 75, 76, 78, 79, 80, 81, 82, 83, 84, 85, 86, 87, 88, 89, 90, 91, 92, 93, 94, 95, 96, 97, 98, 99, 100, 101, 102, 103, 104, 105, 106, 107, 108, 109, 110, 111, 112, 113, 114, 116, 117, 118, 120, 121, 122, 125, 126, 127, 128, 129, 130, 131, 132, 133, 134, 135, 136, 137, 138, 139, 140, 141, 142, 143, 145, 147, 148, 149, 150, 151, 152, 153, 154, 155, 157, 158, 159, 160, 161, 162, 163, 164, 165, 166, 167, 168, 170, 171, 172, 173, 175, 176, 177, 179, 180, 182, 183, 184, 186, 187, 188, 189, 190, 191, 192, 193], [0.2376, 0.7183, 0.6286, 0.4625, 0.1102, 0.5334, 0.08659, 0.3822, 0.2631, 0.03615, 0.03159, 0.3894, 0.5631, 0.1128, 0.6369, 0.2254, 0.7765, 0.09437, 0.2302, 0.7637, 0.6684, 0.5219, 0.1466, 0.0355, 0.2676, 0.1596, 0.2636, 0.02947, 0.01051, 0.2451, 0.1337, 0.2479, 0.01465, 0.1259, 0.2656, 0.4231, 0.1183, 0.5992, 0.2406, 0.5867, 0.5825, 0.1251, 0.2815, 0.3163, 0.00731, 0.7431, 0.2258, 0.2577, 0.6998, 0.22, 0.1246, 0.4593, 0.05916, 0.1707, 0.5874, 0.545, 0.1453, 0.4664, 0.4111, 0.07739, 0.2992, 0.255, 0.7095, 0.4759, 0.07318, 0.2662, 0.7581, 0.5905, 0.1095, 0.1306, 0.5503, 0.003804, 0.7099, 0.3462, 0.1599, 0.5031, 0.1005, 0.01067, 0.6634, 0.06212, 0.05767, 0.6474, 0.007862, 0.3346, 0.3795, 0.06353, 0.3269, 0.3078, 0.003712, 0.02444, 0.383, 0.157, 0.1411, 0.175, 0.06063, 0.3064, 0.002945, 0.005748, 0.1947, 0.301, 0.05601, 0.006985, 0.2321, 0.223, 0.278, 0.08518, 0.07812, 0.01831, 0.249, 0.1426, 0.2523, 0.02323, 0.1329, 0.1568, 0.3095, 0.6521, 0.6299, 0.6341, 0.2149, 0.6135, 0.6545, 0.4495, 0.6004, 0.1758, 0.6026, 0.4083, 0.5931, 0.6771, 0.1859, 0.3347, 0.3705, 0.2223, 0.6881, 0.2272, 0.7083, 0.09583, 0.1034, 0.4531, 0.4238, 0.2839, 0.2812, 0.7144, 0.4321, 0.06636, 0.05335, 0.6843, 0.04959, 0.6472, 0.209, 0.2343, 0.08039, 0.02434, 0.2609, 0.2481, 0.01976, 0.3106, 0.1087, 0.0989, 0.2234, 0.2165, 0.2664, 0.0701, 0.06476, 0.227, 0.2478, 0.6128, 0.5854, 0.5949, 0.1649, 0.5449, 0.5897]): _vg.add([_i], _w, 'REPLACE')
_vg = ob_cube.vertex_groups.new(name='Bone.004')
for _i, _w in zip([0, 1, 2, 3, 5, 7, 11, 12, 14, 15, 17, 20, 22, 23, 40, 41, 42, 43, 44, 45, 46, 47, 49, 50, 53, 56, 59, 61, 62, 63, 65, 66, 69, 71, 72, 76, 78, 79, 81, 83, 84, 86, 89, 92, 94, 95, 97, 98, 101, 106, 110, 128, 129, 130, 131, 132, 133, 134, 135, 136, 137, 138, 139, 140, 141, 142, 143, 145, 147, 149, 151, 154, 155, 157, 159, 160, 163, 165, 168, 171, 172, 175, 186, 187, 188, 189, 190, 191, 192, 193], [0.05614, 0.1051, 0.2597, 0.06481, 0.138, 0.03145, 0.03109, 0.1378, 0.2597, 0.05671, 0.1518, 0.153, 0.1058, 0.06483, 0.01033, 0.05958, 0.001492, 0.1377, 0.01074, 0.1375, 0.05945, 0.001052, 0.05621, 0.07695, 0.1205, 0.2021, 0.08482, 0.003216, 0.1141, 0.1139, 0.06761, 0.01706, 0.07738, 0.2017, 0.06749, 0.2023, 0.1496, 0.001762, 0.08501, 0.1214, 0.01771, 0.2295, 0.233, 0.2336, 0.02975, 0.02887, 0.02105, 0.02146, 0.03931, 0.008711, 0.009052, 0.003471, 0.05606, 0.216, 0.2159, 0.2753, 0.06303, 0.08515, 0.08472, 0.04667, 0.09277, 0.03298, 0.2551, 0.04688, 0.2546, 0.09221, 0.03217, 0.07177, 0.07164, 0.179, 0.1786, 0.05516, 0.05523, 0.09613, 0.2138, 0.07735, 0.1171, 0.1175, 0.9033, 0.0004762, 0.001004, 0.01337, 0.03335, 0.03299, 0.2149, 0.2143, 0.2763, 0.03702, 0.0624, 0.0619]): _vg.add([_i], _w, 'REPLACE')
_m = ob_cube.modifiers.new('Armature', 'ARMATURE')
_m.object = ob_armature
ob_lamp_005.location = (2.325, 0.2447, 1.297)
ob_lamp_005.rotation_euler = (0.6503, 0.05522, 1.866)
ob_lamp_005.lock_rotations_4d = False
ob_lamp_005.empty_display_type = 'ARROWS'
ob_lamp_005.color = (0.0, 0.0, 0.0, 0.0)
ob_lamp_005.lineart.crease_threshold = 0.0
ob_lamp_004.location = (-0.6198, -2.514, 0.9628)
ob_lamp_004.rotation_euler = (0.6503, 0.05522, 1.866)
ob_lamp_004.lock_rotations_4d = False
ob_lamp_004.empty_display_type = 'ARROWS'
ob_lamp_004.color = (0.0, 0.0, 0.0, 0.0)
ob_lamp_004.lineart.crease_threshold = 0.0
ob_lamp_003.location = (-0.6487, 3.16, 1.981)
ob_lamp_003.rotation_euler = (0.6503, 0.05522, 1.866)
ob_lamp_003.lock_rotations_4d = False
ob_lamp_003.empty_display_type = 'ARROWS'
ob_lamp_003.color = (0.0, 0.0, 0.0, 0.0)
ob_lamp_003.lineart.crease_threshold = 0.0
ob_lamp_002.location = (0.5604, -1.29, -0.5855)
ob_lamp_002.rotation_euler = (0.6503, 0.05522, 1.866)
ob_lamp_002.lock_rotations_4d = False
ob_lamp_002.empty_display_type = 'ARROWS'
ob_lamp_002.color = (0.0, 0.0, 0.0, 0.0)
ob_lamp_002.lineart.crease_threshold = 0.0
ob_lamp_001.location = (-3.826, -1.329, -0.9447)
ob_lamp_001.rotation_euler = (0.6503, 0.05522, 1.866)
ob_lamp_001.lock_rotations_4d = False
ob_lamp_001.empty_display_type = 'ARROWS'
ob_lamp_001.color = (0.0, 0.0, 0.0, 0.0)
ob_lamp_001.lineart.crease_threshold = 0.0
ob_lamp.location = (4.076, 1.005, 5.904)
ob_lamp.rotation_euler = (0.6503, 0.05522, 1.866)
ob_lamp.lock_rotations_4d = False
ob_lamp.empty_display_type = 'ARROWS'
ob_lamp.color = (0.0, 0.0, 0.0, 0.0)
ob_lamp.lineart.crease_threshold = 0.0
ob_camera.location = (7.481, -6.508, 5.344)
ob_camera.rotation_euler = (1.109, 0.0, 0.8149)
ob_camera.lock_rotations_4d = False
ob_camera.empty_display_type = 'ARROWS'
ob_camera.color = (0.0, 0.0, 0.0, 0.0)
ob_camera.display_type = 'WIRE'
ob_camera.lineart.crease_threshold = 0.0

# ---- collection membership
col_collection_1.objects.link(ob_armature)
col_collection_1.objects.link(ob_cube)
col_collection_1.objects.link(ob_lamp_005)
col_collection_1.objects.link(ob_lamp_004)
col_collection_1.objects.link(ob_lamp_003)
col_collection_1.objects.link(ob_lamp_002)
col_collection_1.objects.link(ob_lamp_001)
col_collection_1.objects.link(ob_lamp)
col_collection_1.objects.link(ob_camera)

# ---- scene / render settings (as saved in the file)
scene.camera = ob_camera
scene.frame_start = 1; scene.frame_end = 40; scene.frame_set(38)
scene.render.engine = 'BLENDER_EEVEE_NEXT'
scene.render.resolution_percentage = 50
scene.render.dither_intensity = 0.0
scene.cycles.use_denoising = False
scene.cycles.samples = 128
scene.cycles.sampling_pattern = 'TABULATED_SOBOL'
scene.cycles.light_sampling_threshold = 0.0
scene.cycles.use_adaptive_sampling = False
scene.cycles.use_light_tree = False
scene.cycles.blur_glossy = 0.0
scene.cycles.sample_clamp_indirect = 0.0
scene.view_settings.view_transform = 'Standard'
bpy.context.view_layer.update()
